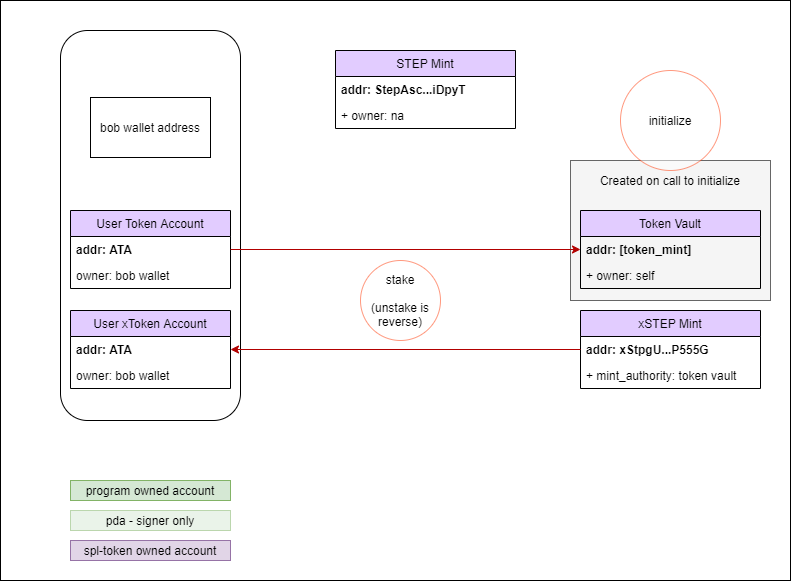

The diagram above was exported from draw.io. Its source (the exported page's mxGraphModel, read from the mxfile embedded in the PNG):
<mxGraphModel dx="1646" dy="1608" grid="1" gridSize="10" guides="1" tooltips="1" connect="1" arrows="1" fold="1" page="1" pageScale="1" pageWidth="850" pageHeight="1100" math="0" shadow="0">
  <root>
    <mxCell id="0" />
    <mxCell id="1" parent="0" />
    <mxCell id="0BA0G9iQ4xieSfGSE1BP-98" value="" style="rounded=0;whiteSpace=wrap;html=1;strokeColor=#000000;fillColor=#FFFFFF;" parent="1" vertex="1">
      <mxGeometry width="790" height="580" as="geometry" />
    </mxCell>
    <mxCell id="0BA0G9iQ4xieSfGSE1BP-61" value="" style="rounded=1;whiteSpace=wrap;html=1;" parent="1" vertex="1">
      <mxGeometry x="60" y="30" width="180" height="390" as="geometry" />
    </mxCell>
    <mxCell id="0BA0G9iQ4xieSfGSE1BP-18" value="bob wallet address" style="rounded=0;whiteSpace=wrap;html=1;" parent="1" vertex="1">
      <mxGeometry x="90" y="97" width="120" height="60" as="geometry" />
    </mxCell>
    <mxCell id="0BA0G9iQ4xieSfGSE1BP-48" value="User Token Account" style="swimlane;fontStyle=0;childLayout=stackLayout;horizontal=1;startSize=26;fillColor=#E2CCFF;horizontalStack=0;resizeParent=1;resizeParentMax=0;resizeLast=0;collapsible=1;marginBottom=0;" parent="1" vertex="1">
      <mxGeometry x="70" y="210" width="160" height="78" as="geometry" />
    </mxCell>
    <mxCell id="0BA0G9iQ4xieSfGSE1BP-49" value="addr: ATA" style="text;strokeColor=none;fillColor=none;align=left;verticalAlign=top;spacingLeft=4;spacingRight=4;overflow=hidden;rotatable=0;points=[[0,0.5],[1,0.5]];portConstraint=eastwest;fontStyle=1" parent="0BA0G9iQ4xieSfGSE1BP-48" vertex="1">
      <mxGeometry y="26" width="160" height="26" as="geometry" />
    </mxCell>
    <mxCell id="0BA0G9iQ4xieSfGSE1BP-50" value="owner: bob wallet" style="text;strokeColor=none;fillColor=none;align=left;verticalAlign=top;spacingLeft=4;spacingRight=4;overflow=hidden;rotatable=0;points=[[0,0.5],[1,0.5]];portConstraint=eastwest;" parent="0BA0G9iQ4xieSfGSE1BP-48" vertex="1">
      <mxGeometry y="52" width="160" height="26" as="geometry" />
    </mxCell>
    <mxCell id="0BA0G9iQ4xieSfGSE1BP-51" value="User xToken Account" style="swimlane;fontStyle=0;childLayout=stackLayout;horizontal=1;startSize=26;fillColor=#E2CCFF;horizontalStack=0;resizeParent=1;resizeParentMax=0;resizeLast=0;collapsible=1;marginBottom=0;" parent="1" vertex="1">
      <mxGeometry x="70" y="310" width="160" height="78" as="geometry" />
    </mxCell>
    <mxCell id="0BA0G9iQ4xieSfGSE1BP-52" value="addr: ATA" style="text;strokeColor=none;fillColor=none;align=left;verticalAlign=top;spacingLeft=4;spacingRight=4;overflow=hidden;rotatable=0;points=[[0,0.5],[1,0.5]];portConstraint=eastwest;fontStyle=1" parent="0BA0G9iQ4xieSfGSE1BP-51" vertex="1">
      <mxGeometry y="26" width="160" height="26" as="geometry" />
    </mxCell>
    <mxCell id="0BA0G9iQ4xieSfGSE1BP-53" value="owner: bob wallet" style="text;strokeColor=none;fillColor=none;align=left;verticalAlign=top;spacingLeft=4;spacingRight=4;overflow=hidden;rotatable=0;points=[[0,0.5],[1,0.5]];portConstraint=eastwest;" parent="0BA0G9iQ4xieSfGSE1BP-51" vertex="1">
      <mxGeometry y="52" width="160" height="26" as="geometry" />
    </mxCell>
    <mxCell id="0BA0G9iQ4xieSfGSE1BP-89" value="program owned account" style="rounded=0;whiteSpace=wrap;html=1;strokeColor=#82b366;fillColor=#d5e8d4;" parent="1" vertex="1">
      <mxGeometry x="70" y="480" width="160" height="20" as="geometry" />
    </mxCell>
    <mxCell id="0BA0G9iQ4xieSfGSE1BP-90" value="spl-token owned account" style="rounded=0;whiteSpace=wrap;html=1;strokeColor=#9673a6;fillColor=#e1d5e7;" parent="1" vertex="1">
      <mxGeometry x="70" y="540" width="160" height="20" as="geometry" />
    </mxCell>
    <mxCell id="0BA0G9iQ4xieSfGSE1BP-100" value="pda - signer only" style="rounded=0;whiteSpace=wrap;html=1;strokeColor=#82b366;fillColor=#d5e8d4;opacity=50;" parent="1" vertex="1">
      <mxGeometry x="70" y="510" width="160" height="20" as="geometry" />
    </mxCell>
    <mxCell id="-d3uZ6WE_WmUZJl8mrGS-6" value="" style="rounded=0;whiteSpace=wrap;html=1;fillColor=#f5f5f5;strokeColor=#666666;fontColor=#333333;" parent="1" vertex="1">
      <mxGeometry x="570" y="160" width="200" height="140" as="geometry" />
    </mxCell>
    <mxCell id="0BA0G9iQ4xieSfGSE1BP-41" value="Token Vault" style="swimlane;fontStyle=0;childLayout=stackLayout;horizontal=1;startSize=26;fillColor=#E2CCFF;horizontalStack=0;resizeParent=1;resizeParentMax=0;resizeLast=0;collapsible=1;marginBottom=0;" parent="1" vertex="1">
      <mxGeometry x="580" y="210" width="180" height="78" as="geometry" />
    </mxCell>
    <mxCell id="BH8VhNzeERtvCdFP4HEn-5" value="addr: [token_mint]" style="text;strokeColor=none;fillColor=none;align=left;verticalAlign=top;spacingLeft=4;spacingRight=4;overflow=hidden;rotatable=0;points=[[0,0.5],[1,0.5]];portConstraint=eastwest;fontStyle=1" parent="0BA0G9iQ4xieSfGSE1BP-41" vertex="1">
      <mxGeometry y="26" width="180" height="26" as="geometry" />
    </mxCell>
    <mxCell id="0BA0G9iQ4xieSfGSE1BP-42" value="+ owner: self" style="text;strokeColor=none;fillColor=none;align=left;verticalAlign=top;spacingLeft=4;spacingRight=4;overflow=hidden;rotatable=0;points=[[0,0.5],[1,0.5]];portConstraint=eastwest;fontStyle=0" parent="0BA0G9iQ4xieSfGSE1BP-41" vertex="1">
      <mxGeometry y="52" width="180" height="26" as="geometry" />
    </mxCell>
    <mxCell id="-d3uZ6WE_WmUZJl8mrGS-1" value="xSTEP Mint" style="swimlane;fontStyle=0;childLayout=stackLayout;horizontal=1;startSize=26;fillColor=#E2CCFF;horizontalStack=0;resizeParent=1;resizeParentMax=0;resizeLast=0;collapsible=1;marginBottom=0;" parent="1" vertex="1">
      <mxGeometry x="580" y="310" width="180" height="78" as="geometry" />
    </mxCell>
    <mxCell id="-d3uZ6WE_WmUZJl8mrGS-2" value="addr: xStpgU...P555G" style="text;strokeColor=none;fillColor=none;align=left;verticalAlign=top;spacingLeft=4;spacingRight=4;overflow=hidden;rotatable=0;points=[[0,0.5],[1,0.5]];portConstraint=eastwest;fontStyle=1" parent="-d3uZ6WE_WmUZJl8mrGS-1" vertex="1">
      <mxGeometry y="26" width="180" height="26" as="geometry" />
    </mxCell>
    <mxCell id="-d3uZ6WE_WmUZJl8mrGS-4" value="+ mint_authority: token vault" style="text;strokeColor=none;fillColor=none;align=left;verticalAlign=top;spacingLeft=4;spacingRight=4;overflow=hidden;rotatable=0;points=[[0,0.5],[1,0.5]];portConstraint=eastwest;fontStyle=0" parent="-d3uZ6WE_WmUZJl8mrGS-1" vertex="1">
      <mxGeometry y="52" width="180" height="26" as="geometry" />
    </mxCell>
    <mxCell id="-d3uZ6WE_WmUZJl8mrGS-5" value="Created on call to&amp;nbsp;initialize" style="text;html=1;strokeColor=none;fillColor=none;align=center;verticalAlign=middle;whiteSpace=wrap;rounded=0;" parent="1" vertex="1">
      <mxGeometry x="560" y="170" width="220" height="20" as="geometry" />
    </mxCell>
    <mxCell id="-d3uZ6WE_WmUZJl8mrGS-10" value="STEP Mint" style="swimlane;fontStyle=0;childLayout=stackLayout;horizontal=1;startSize=26;fillColor=#E2CCFF;horizontalStack=0;resizeParent=1;resizeParentMax=0;resizeLast=0;collapsible=1;marginBottom=0;" parent="1" vertex="1">
      <mxGeometry x="335" y="50" width="180" height="78" as="geometry" />
    </mxCell>
    <mxCell id="-d3uZ6WE_WmUZJl8mrGS-12" value="addr: StepAsc...iDpyT" style="text;strokeColor=none;fillColor=none;align=left;verticalAlign=top;spacingLeft=4;spacingRight=4;overflow=hidden;rotatable=0;points=[[0,0.5],[1,0.5]];portConstraint=eastwest;fontStyle=1" parent="-d3uZ6WE_WmUZJl8mrGS-10" vertex="1">
      <mxGeometry y="26" width="180" height="26" as="geometry" />
    </mxCell>
    <mxCell id="-d3uZ6WE_WmUZJl8mrGS-11" value="+ owner: na" style="text;strokeColor=none;fillColor=none;align=left;verticalAlign=top;spacingLeft=4;spacingRight=4;overflow=hidden;rotatable=0;points=[[0,0.5],[1,0.5]];portConstraint=eastwest;fontStyle=0" parent="-d3uZ6WE_WmUZJl8mrGS-10" vertex="1">
      <mxGeometry y="52" width="180" height="26" as="geometry" />
    </mxCell>
    <mxCell id="-d3uZ6WE_WmUZJl8mrGS-19" style="edgeStyle=orthogonalEdgeStyle;rounded=0;orthogonalLoop=1;jettySize=auto;html=1;startArrow=none;startFill=0;fillColor=#e51400;strokeColor=#B20000;" parent="1" source="0BA0G9iQ4xieSfGSE1BP-49" target="0BA0G9iQ4xieSfGSE1BP-41" edge="1">
      <mxGeometry relative="1" as="geometry" />
    </mxCell>
    <mxCell id="-d3uZ6WE_WmUZJl8mrGS-20" style="edgeStyle=orthogonalEdgeStyle;rounded=0;orthogonalLoop=1;jettySize=auto;html=1;startArrow=classic;startFill=1;fillColor=#e51400;strokeColor=#B20000;endArrow=none;endFill=0;" parent="1" source="0BA0G9iQ4xieSfGSE1BP-51" target="-d3uZ6WE_WmUZJl8mrGS-1" edge="1">
      <mxGeometry relative="1" as="geometry" />
    </mxCell>
    <mxCell id="-d3uZ6WE_WmUZJl8mrGS-22" value="stake&lt;br&gt;&lt;br&gt;(unstake is reverse)" style="ellipse;whiteSpace=wrap;html=1;aspect=fixed;strokeColor=#FF3300;opacity=50;" parent="1" vertex="1">
      <mxGeometry x="360" y="260" width="80" height="80" as="geometry" />
    </mxCell>
    <mxCell id="-d3uZ6WE_WmUZJl8mrGS-23" value="initialize" style="ellipse;whiteSpace=wrap;html=1;aspect=fixed;strokeColor=#FF3300;opacity=50;" parent="1" vertex="1">
      <mxGeometry x="620" y="70" width="100" height="100" as="geometry" />
    </mxCell>
  </root>
</mxGraphModel>